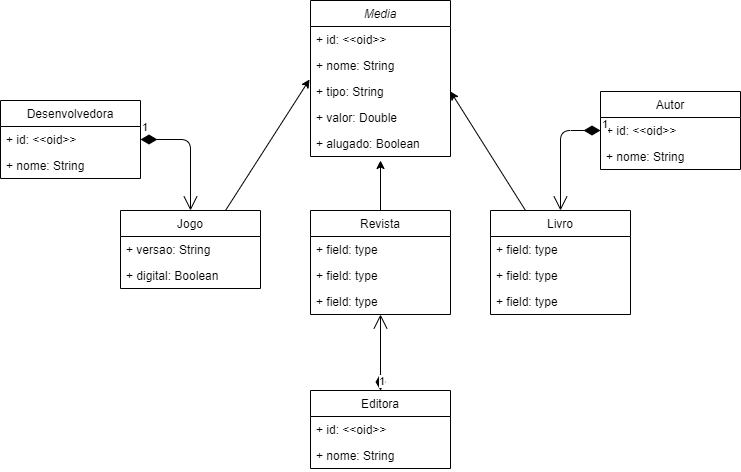

The diagram above was exported from draw.io. Its source (the exported page's mxGraphModel, read from the mxfile embedded in the PNG):
<mxGraphModel dx="820" dy="473" grid="1" gridSize="10" guides="1" tooltips="1" connect="1" arrows="1" fold="1" page="1" pageScale="1" pageWidth="827" pageHeight="1169" math="0" shadow="0">
  <root>
    <mxCell id="0" />
    <mxCell id="1" parent="0" />
    <mxCell id="2" value="Media" style="swimlane;fontStyle=2;childLayout=stackLayout;horizontal=1;startSize=26;fillColor=none;horizontalStack=0;resizeParent=1;resizeParentMax=0;resizeLast=0;collapsible=1;marginBottom=0;" vertex="1" parent="1">
      <mxGeometry x="330" y="70" width="140" height="156" as="geometry" />
    </mxCell>
    <mxCell id="3" value="+ id: &lt;&lt;oid&gt;&gt;" style="text;strokeColor=none;fillColor=none;align=left;verticalAlign=top;spacingLeft=4;spacingRight=4;overflow=hidden;rotatable=0;points=[[0,0.5],[1,0.5]];portConstraint=eastwest;" vertex="1" parent="2">
      <mxGeometry y="26" width="140" height="26" as="geometry" />
    </mxCell>
    <mxCell id="27" value="+ nome: String" style="text;strokeColor=none;fillColor=none;align=left;verticalAlign=top;spacingLeft=4;spacingRight=4;overflow=hidden;rotatable=0;points=[[0,0.5],[1,0.5]];portConstraint=eastwest;" vertex="1" parent="2">
      <mxGeometry y="52" width="140" height="26" as="geometry" />
    </mxCell>
    <mxCell id="4" value="+ tipo: String" style="text;strokeColor=none;fillColor=none;align=left;verticalAlign=top;spacingLeft=4;spacingRight=4;overflow=hidden;rotatable=0;points=[[0,0.5],[1,0.5]];portConstraint=eastwest;" vertex="1" parent="2">
      <mxGeometry y="78" width="140" height="26" as="geometry" />
    </mxCell>
    <mxCell id="5" value="+ valor: Double" style="text;strokeColor=none;fillColor=none;align=left;verticalAlign=top;spacingLeft=4;spacingRight=4;overflow=hidden;rotatable=0;points=[[0,0.5],[1,0.5]];portConstraint=eastwest;" vertex="1" parent="2">
      <mxGeometry y="104" width="140" height="26" as="geometry" />
    </mxCell>
    <mxCell id="6" value="+ alugado: Boolean" style="text;strokeColor=none;fillColor=none;align=left;verticalAlign=top;spacingLeft=4;spacingRight=4;overflow=hidden;rotatable=0;points=[[0,0.5],[1,0.5]];portConstraint=eastwest;" vertex="1" parent="2">
      <mxGeometry y="130" width="140" height="26" as="geometry" />
    </mxCell>
    <mxCell id="23" style="edgeStyle=none;html=1;exitX=0.75;exitY=0;exitDx=0;exitDy=0;entryX=-0.007;entryY=0.038;entryDx=0;entryDy=0;entryPerimeter=0;" edge="1" parent="1" source="7" target="4">
      <mxGeometry relative="1" as="geometry" />
    </mxCell>
    <mxCell id="7" value="Jogo" style="swimlane;fontStyle=0;childLayout=stackLayout;horizontal=1;startSize=26;fillColor=none;horizontalStack=0;resizeParent=1;resizeParentMax=0;resizeLast=0;collapsible=1;marginBottom=0;" vertex="1" parent="1">
      <mxGeometry x="140" y="280" width="140" height="78" as="geometry" />
    </mxCell>
    <mxCell id="8" value="+ versao: String" style="text;strokeColor=none;fillColor=none;align=left;verticalAlign=top;spacingLeft=4;spacingRight=4;overflow=hidden;rotatable=0;points=[[0,0.5],[1,0.5]];portConstraint=eastwest;" vertex="1" parent="7">
      <mxGeometry y="26" width="140" height="26" as="geometry" />
    </mxCell>
    <mxCell id="9" value="+ digital: Boolean" style="text;strokeColor=none;fillColor=none;align=left;verticalAlign=top;spacingLeft=4;spacingRight=4;overflow=hidden;rotatable=0;points=[[0,0.5],[1,0.5]];portConstraint=eastwest;" vertex="1" parent="7">
      <mxGeometry y="52" width="140" height="26" as="geometry" />
    </mxCell>
    <mxCell id="24" style="edgeStyle=none;html=1;exitX=0.5;exitY=0;exitDx=0;exitDy=0;" edge="1" parent="1" source="11">
      <mxGeometry relative="1" as="geometry">
        <mxPoint x="400" y="230" as="targetPoint" />
      </mxGeometry>
    </mxCell>
    <mxCell id="11" value="Revista" style="swimlane;fontStyle=0;childLayout=stackLayout;horizontal=1;startSize=26;fillColor=none;horizontalStack=0;resizeParent=1;resizeParentMax=0;resizeLast=0;collapsible=1;marginBottom=0;" vertex="1" parent="1">
      <mxGeometry x="330" y="280" width="140" height="104" as="geometry" />
    </mxCell>
    <mxCell id="12" value="+ field: type" style="text;strokeColor=none;fillColor=none;align=left;verticalAlign=top;spacingLeft=4;spacingRight=4;overflow=hidden;rotatable=0;points=[[0,0.5],[1,0.5]];portConstraint=eastwest;" vertex="1" parent="11">
      <mxGeometry y="26" width="140" height="26" as="geometry" />
    </mxCell>
    <mxCell id="13" value="+ field: type" style="text;strokeColor=none;fillColor=none;align=left;verticalAlign=top;spacingLeft=4;spacingRight=4;overflow=hidden;rotatable=0;points=[[0,0.5],[1,0.5]];portConstraint=eastwest;" vertex="1" parent="11">
      <mxGeometry y="52" width="140" height="26" as="geometry" />
    </mxCell>
    <mxCell id="14" value="+ field: type" style="text;strokeColor=none;fillColor=none;align=left;verticalAlign=top;spacingLeft=4;spacingRight=4;overflow=hidden;rotatable=0;points=[[0,0.5],[1,0.5]];portConstraint=eastwest;" vertex="1" parent="11">
      <mxGeometry y="78" width="140" height="26" as="geometry" />
    </mxCell>
    <mxCell id="26" style="edgeStyle=none;html=1;exitX=0.25;exitY=0;exitDx=0;exitDy=0;entryX=1;entryY=0.5;entryDx=0;entryDy=0;" edge="1" parent="1" source="15" target="4">
      <mxGeometry relative="1" as="geometry" />
    </mxCell>
    <mxCell id="15" value="Livro" style="swimlane;fontStyle=0;childLayout=stackLayout;horizontal=1;startSize=26;fillColor=none;horizontalStack=0;resizeParent=1;resizeParentMax=0;resizeLast=0;collapsible=1;marginBottom=0;" vertex="1" parent="1">
      <mxGeometry x="510" y="280" width="140" height="104" as="geometry" />
    </mxCell>
    <mxCell id="16" value="+ field: type" style="text;strokeColor=none;fillColor=none;align=left;verticalAlign=top;spacingLeft=4;spacingRight=4;overflow=hidden;rotatable=0;points=[[0,0.5],[1,0.5]];portConstraint=eastwest;" vertex="1" parent="15">
      <mxGeometry y="26" width="140" height="26" as="geometry" />
    </mxCell>
    <mxCell id="17" value="+ field: type" style="text;strokeColor=none;fillColor=none;align=left;verticalAlign=top;spacingLeft=4;spacingRight=4;overflow=hidden;rotatable=0;points=[[0,0.5],[1,0.5]];portConstraint=eastwest;" vertex="1" parent="15">
      <mxGeometry y="52" width="140" height="26" as="geometry" />
    </mxCell>
    <mxCell id="18" value="+ field: type" style="text;strokeColor=none;fillColor=none;align=left;verticalAlign=top;spacingLeft=4;spacingRight=4;overflow=hidden;rotatable=0;points=[[0,0.5],[1,0.5]];portConstraint=eastwest;" vertex="1" parent="15">
      <mxGeometry y="78" width="140" height="26" as="geometry" />
    </mxCell>
    <mxCell id="29" value="Desenvolvedora" style="swimlane;fontStyle=0;childLayout=stackLayout;horizontal=1;startSize=26;fillColor=none;horizontalStack=0;resizeParent=1;resizeParentMax=0;resizeLast=0;collapsible=1;marginBottom=0;" vertex="1" parent="1">
      <mxGeometry x="20" y="170" width="140" height="78" as="geometry" />
    </mxCell>
    <mxCell id="30" value="+ id: &lt;&lt;oid&gt;&gt;" style="text;strokeColor=none;fillColor=none;align=left;verticalAlign=top;spacingLeft=4;spacingRight=4;overflow=hidden;rotatable=0;points=[[0,0.5],[1,0.5]];portConstraint=eastwest;" vertex="1" parent="29">
      <mxGeometry y="26" width="140" height="26" as="geometry" />
    </mxCell>
    <mxCell id="44" value="+ nome: String" style="text;strokeColor=none;fillColor=none;align=left;verticalAlign=top;spacingLeft=4;spacingRight=4;overflow=hidden;rotatable=0;points=[[0,0.5],[1,0.5]];portConstraint=eastwest;" vertex="1" parent="29">
      <mxGeometry y="52" width="140" height="26" as="geometry" />
    </mxCell>
    <mxCell id="32" value="1" style="endArrow=open;html=1;endSize=12;startArrow=diamondThin;startSize=14;startFill=1;edgeStyle=orthogonalEdgeStyle;align=left;verticalAlign=bottom;" edge="1" parent="1" source="30" target="7">
      <mxGeometry x="-1" y="3" relative="1" as="geometry">
        <mxPoint x="340" y="250" as="sourcePoint" />
        <mxPoint x="500" y="250" as="targetPoint" />
      </mxGeometry>
    </mxCell>
    <mxCell id="34" value="Autor" style="swimlane;fontStyle=0;childLayout=stackLayout;horizontal=1;startSize=26;fillColor=none;horizontalStack=0;resizeParent=1;resizeParentMax=0;resizeLast=0;collapsible=1;marginBottom=0;" vertex="1" parent="1">
      <mxGeometry x="620" y="161" width="140" height="78" as="geometry" />
    </mxCell>
    <mxCell id="35" value="+ id: &lt;&lt;oid&gt;&gt;" style="text;strokeColor=none;fillColor=none;align=left;verticalAlign=top;spacingLeft=4;spacingRight=4;overflow=hidden;rotatable=0;points=[[0,0.5],[1,0.5]];portConstraint=eastwest;" vertex="1" parent="34">
      <mxGeometry y="26" width="140" height="26" as="geometry" />
    </mxCell>
    <mxCell id="41" value="+ nome: String" style="text;strokeColor=none;fillColor=none;align=left;verticalAlign=top;spacingLeft=4;spacingRight=4;overflow=hidden;rotatable=0;points=[[0,0.5],[1,0.5]];portConstraint=eastwest;" vertex="1" parent="34">
      <mxGeometry y="52" width="140" height="26" as="geometry" />
    </mxCell>
    <mxCell id="36" value="1" style="endArrow=open;html=1;endSize=12;startArrow=diamondThin;startSize=14;startFill=1;edgeStyle=orthogonalEdgeStyle;align=left;verticalAlign=bottom;entryX=0.5;entryY=0;entryDx=0;entryDy=0;" edge="1" parent="1" source="35" target="15">
      <mxGeometry x="-1" y="3" relative="1" as="geometry">
        <mxPoint x="530" y="180" as="sourcePoint" />
        <mxPoint x="580" y="251" as="targetPoint" />
      </mxGeometry>
    </mxCell>
    <mxCell id="37" value="Editora" style="swimlane;fontStyle=0;childLayout=stackLayout;horizontal=1;startSize=26;fillColor=none;horizontalStack=0;resizeParent=1;resizeParentMax=0;resizeLast=0;collapsible=1;marginBottom=0;" vertex="1" parent="1">
      <mxGeometry x="330" y="460" width="140" height="78" as="geometry" />
    </mxCell>
    <mxCell id="38" value="+ id: &lt;&lt;oid&gt;&gt;" style="text;strokeColor=none;fillColor=none;align=left;verticalAlign=top;spacingLeft=4;spacingRight=4;overflow=hidden;rotatable=0;points=[[0,0.5],[1,0.5]];portConstraint=eastwest;" vertex="1" parent="37">
      <mxGeometry y="26" width="140" height="26" as="geometry" />
    </mxCell>
    <mxCell id="43" value="+ nome: String" style="text;strokeColor=none;fillColor=none;align=left;verticalAlign=top;spacingLeft=4;spacingRight=4;overflow=hidden;rotatable=0;points=[[0,0.5],[1,0.5]];portConstraint=eastwest;" vertex="1" parent="37">
      <mxGeometry y="52" width="140" height="26" as="geometry" />
    </mxCell>
    <mxCell id="40" value="1" style="endArrow=open;html=1;endSize=12;startArrow=diamondThin;startSize=14;startFill=1;edgeStyle=orthogonalEdgeStyle;align=left;verticalAlign=bottom;" edge="1" parent="1" source="37">
      <mxGeometry x="-1" y="3" relative="1" as="geometry">
        <mxPoint x="240" y="384" as="sourcePoint" />
        <mxPoint x="400" y="384" as="targetPoint" />
      </mxGeometry>
    </mxCell>
  </root>
</mxGraphModel>